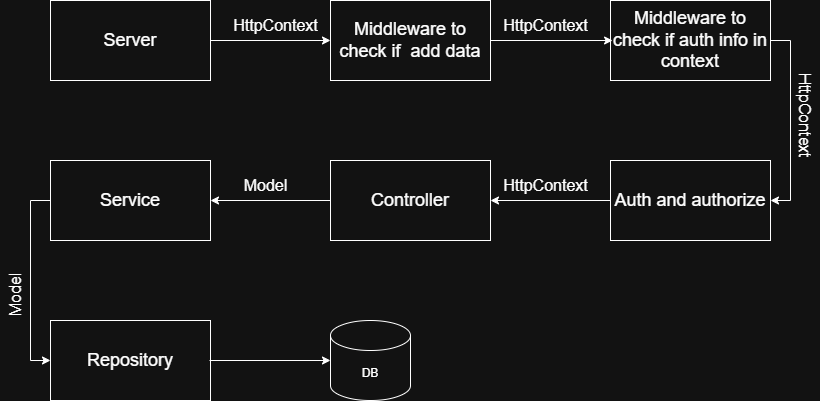

The diagram above was exported from draw.io. Its source (the exported page's mxGraphModel, read from the mxfile embedded in the PNG):
<mxGraphModel dx="1426" dy="783" grid="1" gridSize="10" guides="1" tooltips="1" connect="1" arrows="1" fold="1" page="1" pageScale="1" pageWidth="850" pageHeight="1100" math="0" shadow="0">
  <root>
    <mxCell id="0" />
    <mxCell id="1" parent="0" />
    <mxCell id="gDaUc2rG5Fmw5xBkb2kO-1" value="&lt;font style=&quot;font-size: 18px;&quot;&gt;Server&lt;/font&gt;" style="rounded=0;whiteSpace=wrap;html=1;" vertex="1" parent="1">
      <mxGeometry x="60" y="80" width="160" height="80" as="geometry" />
    </mxCell>
    <mxCell id="gDaUc2rG5Fmw5xBkb2kO-2" value="&lt;font style=&quot;font-size: 18px;&quot;&gt;Middleware to check if&amp;nbsp; add data&lt;/font&gt;" style="rounded=0;whiteSpace=wrap;html=1;" vertex="1" parent="1">
      <mxGeometry x="340" y="80" width="160" height="80" as="geometry" />
    </mxCell>
    <mxCell id="gDaUc2rG5Fmw5xBkb2kO-29" style="edgeStyle=orthogonalEdgeStyle;rounded=0;orthogonalLoop=1;jettySize=auto;html=1;exitX=1;exitY=0.5;exitDx=0;exitDy=0;entryX=1;entryY=0.5;entryDx=0;entryDy=0;" edge="1" parent="1" source="gDaUc2rG5Fmw5xBkb2kO-6" target="gDaUc2rG5Fmw5xBkb2kO-13">
      <mxGeometry relative="1" as="geometry" />
    </mxCell>
    <mxCell id="gDaUc2rG5Fmw5xBkb2kO-6" value="&lt;font style=&quot;font-size: 18px;&quot;&gt;Middleware to check if auth info in context&lt;/font&gt;" style="rounded=0;whiteSpace=wrap;html=1;" vertex="1" parent="1">
      <mxGeometry x="620" y="80" width="160" height="80" as="geometry" />
    </mxCell>
    <mxCell id="gDaUc2rG5Fmw5xBkb2kO-8" value="&lt;font style=&quot;font-size: 16px;&quot;&gt;HttpContext&lt;/font&gt;" style="text;html=1;align=center;verticalAlign=middle;resizable=0;points=[];autosize=1;strokeColor=none;fillColor=none;rotation=0;" vertex="1" parent="1">
      <mxGeometry x="500" y="90" width="110" height="30" as="geometry" />
    </mxCell>
    <mxCell id="gDaUc2rG5Fmw5xBkb2kO-9" value="" style="endArrow=classic;html=1;rounded=0;entryX=0;entryY=0.5;entryDx=0;entryDy=0;exitX=1;exitY=0.5;exitDx=0;exitDy=0;" edge="1" parent="1" source="gDaUc2rG5Fmw5xBkb2kO-1" target="gDaUc2rG5Fmw5xBkb2kO-2">
      <mxGeometry width="50" height="50" relative="1" as="geometry">
        <mxPoint x="440" y="180" as="sourcePoint" />
        <mxPoint x="490" y="130" as="targetPoint" />
      </mxGeometry>
    </mxCell>
    <mxCell id="gDaUc2rG5Fmw5xBkb2kO-10" value="" style="endArrow=classic;html=1;rounded=0;exitX=1;exitY=0.5;exitDx=0;exitDy=0;entryX=0.013;entryY=0.5;entryDx=0;entryDy=0;entryPerimeter=0;" edge="1" parent="1" source="gDaUc2rG5Fmw5xBkb2kO-2" target="gDaUc2rG5Fmw5xBkb2kO-6">
      <mxGeometry width="50" height="50" relative="1" as="geometry">
        <mxPoint x="440" y="300" as="sourcePoint" />
        <mxPoint x="619" y="136" as="targetPoint" />
      </mxGeometry>
    </mxCell>
    <mxCell id="gDaUc2rG5Fmw5xBkb2kO-11" value="&lt;font style=&quot;font-size: 16px;&quot;&gt;HttpContext&lt;/font&gt;" style="text;html=1;align=center;verticalAlign=middle;resizable=0;points=[];autosize=1;strokeColor=none;fillColor=none;rotation=0;" vertex="1" parent="1">
      <mxGeometry x="230" y="90" width="110" height="30" as="geometry" />
    </mxCell>
    <mxCell id="gDaUc2rG5Fmw5xBkb2kO-13" value="&lt;font style=&quot;font-size: 18px;&quot;&gt;Auth and authorize&lt;/font&gt;" style="rounded=0;whiteSpace=wrap;html=1;" vertex="1" parent="1">
      <mxGeometry x="620" y="240" width="160" height="80" as="geometry" />
    </mxCell>
    <mxCell id="gDaUc2rG5Fmw5xBkb2kO-14" value="&lt;font style=&quot;font-size: 16px;&quot;&gt;HttpContext&lt;/font&gt;" style="text;html=1;align=center;verticalAlign=middle;resizable=0;points=[];autosize=1;strokeColor=none;fillColor=none;rotation=90;" vertex="1" parent="1">
      <mxGeometry x="760" y="180" width="110" height="30" as="geometry" />
    </mxCell>
    <mxCell id="gDaUc2rG5Fmw5xBkb2kO-16" value="" style="endArrow=classic;html=1;rounded=0;exitX=0;exitY=0.5;exitDx=0;exitDy=0;" edge="1" parent="1" source="gDaUc2rG5Fmw5xBkb2kO-13">
      <mxGeometry width="50" height="50" relative="1" as="geometry">
        <mxPoint x="459" y="540" as="sourcePoint" />
        <mxPoint x="500" y="280" as="targetPoint" />
      </mxGeometry>
    </mxCell>
    <mxCell id="gDaUc2rG5Fmw5xBkb2kO-17" value="&lt;font style=&quot;font-size: 18px;&quot;&gt;Controller&lt;/font&gt;" style="rounded=0;whiteSpace=wrap;html=1;" vertex="1" parent="1">
      <mxGeometry x="340" y="240" width="160" height="80" as="geometry" />
    </mxCell>
    <mxCell id="gDaUc2rG5Fmw5xBkb2kO-18" value="" style="endArrow=classic;html=1;rounded=0;exitX=0;exitY=0.5;exitDx=0;exitDy=0;" edge="1" parent="1" source="gDaUc2rG5Fmw5xBkb2kO-17">
      <mxGeometry width="50" height="50" relative="1" as="geometry">
        <mxPoint x="459" y="660" as="sourcePoint" />
        <mxPoint x="220" y="280" as="targetPoint" />
      </mxGeometry>
    </mxCell>
    <mxCell id="gDaUc2rG5Fmw5xBkb2kO-30" style="edgeStyle=orthogonalEdgeStyle;rounded=0;orthogonalLoop=1;jettySize=auto;html=1;exitX=0;exitY=0.5;exitDx=0;exitDy=0;entryX=0;entryY=0.5;entryDx=0;entryDy=0;" edge="1" parent="1" source="gDaUc2rG5Fmw5xBkb2kO-19" target="gDaUc2rG5Fmw5xBkb2kO-22">
      <mxGeometry relative="1" as="geometry" />
    </mxCell>
    <mxCell id="gDaUc2rG5Fmw5xBkb2kO-19" value="&lt;font style=&quot;font-size: 18px;&quot;&gt;Service&lt;/font&gt;" style="rounded=0;whiteSpace=wrap;html=1;" vertex="1" parent="1">
      <mxGeometry x="60" y="240" width="160" height="80" as="geometry" />
    </mxCell>
    <mxCell id="gDaUc2rG5Fmw5xBkb2kO-20" value="&lt;font style=&quot;font-size: 16px;&quot;&gt;HttpContext&lt;/font&gt;" style="text;html=1;align=center;verticalAlign=middle;resizable=0;points=[];autosize=1;strokeColor=none;fillColor=none;rotation=0;" vertex="1" parent="1">
      <mxGeometry x="500" y="250" width="110" height="30" as="geometry" />
    </mxCell>
    <mxCell id="gDaUc2rG5Fmw5xBkb2kO-21" value="&lt;font style=&quot;font-size: 16px;&quot;&gt;Model&lt;/font&gt;" style="text;html=1;align=center;verticalAlign=middle;resizable=0;points=[];autosize=1;strokeColor=none;fillColor=none;rotation=0;" vertex="1" parent="1">
      <mxGeometry x="240" y="250" width="70" height="30" as="geometry" />
    </mxCell>
    <mxCell id="gDaUc2rG5Fmw5xBkb2kO-22" value="&lt;font style=&quot;font-size: 18px;&quot;&gt;Repository&lt;/font&gt;" style="rounded=0;whiteSpace=wrap;html=1;" vertex="1" parent="1">
      <mxGeometry x="60" y="400" width="160" height="80" as="geometry" />
    </mxCell>
    <mxCell id="gDaUc2rG5Fmw5xBkb2kO-24" value="&lt;font style=&quot;font-size: 16px;&quot;&gt;Model&lt;/font&gt;" style="text;html=1;align=center;verticalAlign=middle;resizable=0;points=[];autosize=1;strokeColor=none;fillColor=none;rotation=-90;" vertex="1" parent="1">
      <mxGeometry x="-10" y="360" width="70" height="30" as="geometry" />
    </mxCell>
    <mxCell id="gDaUc2rG5Fmw5xBkb2kO-26" value="DB" style="shape=cylinder3;whiteSpace=wrap;html=1;boundedLbl=1;backgroundOutline=1;size=15;" vertex="1" parent="1">
      <mxGeometry x="340" y="400" width="80" height="80" as="geometry" />
    </mxCell>
    <mxCell id="gDaUc2rG5Fmw5xBkb2kO-27" value="" style="endArrow=classic;html=1;rounded=0;exitX=0.5;exitY=1;exitDx=0;exitDy=0;" edge="1" parent="1">
      <mxGeometry width="50" height="50" relative="1" as="geometry">
        <mxPoint x="219" y="440" as="sourcePoint" />
        <mxPoint x="340" y="440" as="targetPoint" />
      </mxGeometry>
    </mxCell>
  </root>
</mxGraphModel>